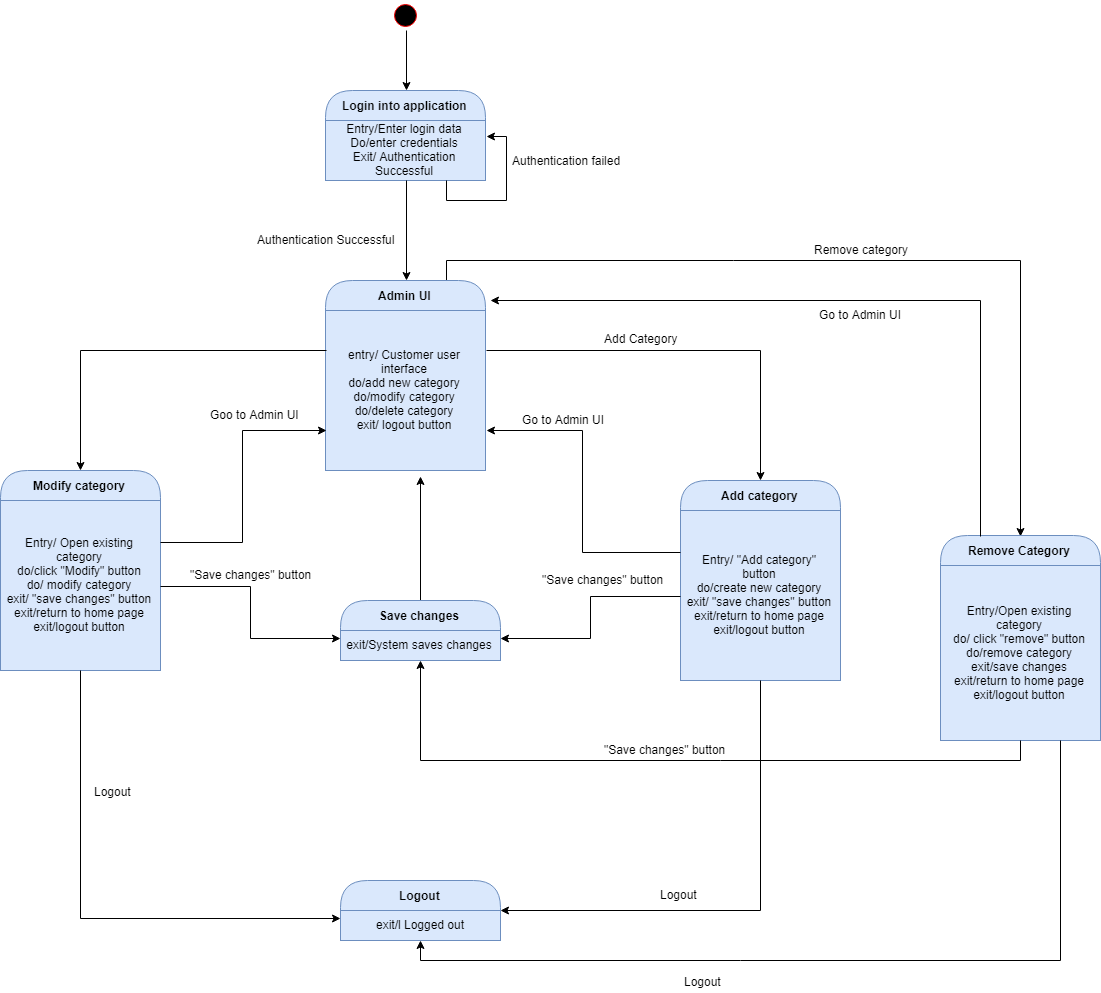

The diagram above was exported from draw.io. Its source (the exported page's mxGraphModel, read from the mxfile embedded in the PNG):
<mxGraphModel dx="1508" dy="772" grid="1" gridSize="10" guides="1" tooltips="1" connect="1" arrows="1" fold="1" page="1" pageScale="1" pageWidth="850" pageHeight="1100" math="0" shadow="0">
  <root>
    <mxCell id="0" />
    <mxCell id="1" parent="0" />
    <mxCell id="2" style="edgeStyle=orthogonalEdgeStyle;rounded=0;orthogonalLoop=1;jettySize=auto;html=1;exitX=0.5;exitY=1;exitDx=0;exitDy=0;entryX=0.5;entryY=0;entryDx=0;entryDy=0;" edge="1" source="3" target="4" parent="1">
      <mxGeometry relative="1" as="geometry" />
    </mxCell>
    <mxCell id="3" value="" style="ellipse;html=1;shape=startState;fillColor=#000000;strokeColor=#ff0000;" vertex="1" parent="1">
      <mxGeometry x="410" width="30" height="30" as="geometry" />
    </mxCell>
    <mxCell id="4" value="Login into application" style="swimlane;html=1;fontStyle=1;align=center;verticalAlign=middle;childLayout=stackLayout;horizontal=1;startSize=30;horizontalStack=0;resizeParent=0;resizeLast=1;container=0;collapsible=0;rounded=1;arcSize=30;strokeColor=#6c8ebf;fillColor=#dae8fc;swimlaneFillColor=#ffffc0;" vertex="1" parent="1">
      <mxGeometry x="345" y="90" width="160" height="90" as="geometry" />
    </mxCell>
    <mxCell id="5" value="Entry/Enter login data&lt;br&gt;Do/enter credentials&lt;br&gt;Exit/ Authentication Successful&lt;br&gt;" style="text;html=1;strokeColor=#6c8ebf;fillColor=#dae8fc;align=center;verticalAlign=middle;spacingLeft=4;spacingRight=4;whiteSpace=wrap;overflow=hidden;rotatable=0;" vertex="1" parent="4">
      <mxGeometry y="30" width="160" height="60" as="geometry" />
    </mxCell>
    <mxCell id="6" value="Entry/Enter login data&lt;br&gt;Exit/ Authentication Successful&lt;br&gt;" style="text;html=1;strokeColor=none;fillColor=none;align=center;verticalAlign=middle;spacingLeft=4;spacingRight=4;whiteSpace=wrap;overflow=hidden;rotatable=0;fontColor=#000000;" vertex="1" parent="4">
      <mxGeometry y="90" width="160" as="geometry" />
    </mxCell>
    <mxCell id="7" style="edgeStyle=orthogonalEdgeStyle;rounded=0;orthogonalLoop=1;jettySize=auto;html=1;exitX=0.75;exitY=1;exitDx=0;exitDy=0;entryX=1;entryY=0.25;entryDx=0;entryDy=0;" edge="1" parent="4" source="5" target="5">
      <mxGeometry relative="1" as="geometry" />
    </mxCell>
    <mxCell id="8" value="Authentication failed" style="text;html=1;resizable=0;points=[];autosize=1;align=left;verticalAlign=top;spacingTop=-4;" vertex="1" parent="1">
      <mxGeometry x="530" y="151" width="120" height="20" as="geometry" />
    </mxCell>
    <mxCell id="9" style="edgeStyle=orthogonalEdgeStyle;rounded=0;orthogonalLoop=1;jettySize=auto;html=1;exitX=0.75;exitY=0;exitDx=0;exitDy=0;entryX=0.5;entryY=0;entryDx=0;entryDy=0;" edge="1" source="10" target="40" parent="1">
      <mxGeometry relative="1" as="geometry" />
    </mxCell>
    <mxCell id="10" value="Admin UI" style="swimlane;html=1;fontStyle=1;align=center;verticalAlign=middle;childLayout=stackLayout;horizontal=1;startSize=30;horizontalStack=0;resizeParent=0;resizeLast=1;container=0;collapsible=0;rounded=1;arcSize=30;strokeColor=#6c8ebf;fillColor=#dae8fc;swimlaneFillColor=#ffffc0;" vertex="1" parent="1">
      <mxGeometry x="345" y="280" width="160" height="190" as="geometry" />
    </mxCell>
    <mxCell id="11" value="entry/ Customer user interface&lt;br&gt;do/add new category&lt;br&gt;do/modify category&lt;br&gt;do/delete category&lt;br&gt;exit/ logout button&lt;br&gt;" style="text;html=1;strokeColor=#6c8ebf;fillColor=#dae8fc;align=center;verticalAlign=middle;spacingLeft=4;spacingRight=4;whiteSpace=wrap;overflow=hidden;rotatable=0;" vertex="1" parent="10">
      <mxGeometry y="30" width="160" height="160" as="geometry" />
    </mxCell>
    <mxCell id="12" value="entry/ Customer user interface&lt;br&gt;do/add new category&lt;br&gt;do/modify category&lt;br&gt;do/delete category&lt;br&gt;exit/ logout button&lt;br&gt;" style="text;html=1;strokeColor=none;fillColor=none;align=center;verticalAlign=middle;spacingLeft=4;spacingRight=4;whiteSpace=wrap;overflow=hidden;rotatable=0;fontColor=#000000;" vertex="1" parent="10">
      <mxGeometry y="190" width="160" as="geometry" />
    </mxCell>
    <mxCell id="13" style="edgeStyle=orthogonalEdgeStyle;rounded=0;orthogonalLoop=1;jettySize=auto;html=1;exitX=0.5;exitY=1;exitDx=0;exitDy=0;entryX=0.5;entryY=0;entryDx=0;entryDy=0;" edge="1" source="5" target="10" parent="1">
      <mxGeometry relative="1" as="geometry" />
    </mxCell>
    <mxCell id="14" value="Authentication Successful" style="text;html=1;resizable=0;points=[];autosize=1;align=left;verticalAlign=top;spacingTop=-4;" vertex="1" parent="1">
      <mxGeometry x="275" y="230" width="150" height="20" as="geometry" />
    </mxCell>
    <mxCell id="15" value="Logout" style="swimlane;html=1;fontStyle=1;align=center;verticalAlign=middle;childLayout=stackLayout;horizontal=1;startSize=30;horizontalStack=0;resizeParent=0;resizeLast=1;container=0;collapsible=0;rounded=1;arcSize=30;strokeColor=#6c8ebf;fillColor=#dae8fc;swimlaneFillColor=#ffffc0;" vertex="1" parent="1">
      <mxGeometry x="360" y="880" width="160" height="60" as="geometry" />
    </mxCell>
    <mxCell id="16" value="exit/l Logged out" style="text;html=1;strokeColor=#6c8ebf;fillColor=#dae8fc;align=center;verticalAlign=middle;spacingLeft=4;spacingRight=4;whiteSpace=wrap;overflow=hidden;rotatable=0;" vertex="1" parent="15">
      <mxGeometry y="30" width="160" height="30" as="geometry" />
    </mxCell>
    <mxCell id="17" value="Subtitle" style="text;html=1;strokeColor=none;fillColor=none;align=center;verticalAlign=middle;spacingLeft=4;spacingRight=4;whiteSpace=wrap;overflow=hidden;rotatable=0;fontColor=#000000;" vertex="1" parent="15">
      <mxGeometry y="60" width="160" as="geometry" />
    </mxCell>
    <mxCell id="18" value="Subtitle" style="text;html=1;strokeColor=none;fillColor=none;align=center;verticalAlign=middle;spacingLeft=4;spacingRight=4;whiteSpace=wrap;overflow=hidden;rotatable=0;fontColor=#000000;" vertex="1" parent="15">
      <mxGeometry y="60" width="160" as="geometry" />
    </mxCell>
    <mxCell id="19" value="Subtitle" style="text;html=1;strokeColor=none;fillColor=none;align=center;verticalAlign=middle;spacingLeft=4;spacingRight=4;whiteSpace=wrap;overflow=hidden;rotatable=0;fontColor=#000000;" vertex="1" parent="15">
      <mxGeometry y="60" width="160" as="geometry" />
    </mxCell>
    <mxCell id="20" style="edgeStyle=orthogonalEdgeStyle;rounded=0;orthogonalLoop=1;jettySize=auto;html=1;exitX=1;exitY=0.25;exitDx=0;exitDy=0;entryX=0.5;entryY=0;entryDx=0;entryDy=0;" edge="1" source="11" target="21" parent="1">
      <mxGeometry relative="1" as="geometry">
        <mxPoint x="790" y="350.3333333333335" as="targetPoint" />
      </mxGeometry>
    </mxCell>
    <mxCell id="21" value="Add category" style="swimlane;html=1;fontStyle=1;align=center;verticalAlign=middle;childLayout=stackLayout;horizontal=1;startSize=30;horizontalStack=0;resizeParent=0;resizeLast=1;container=0;collapsible=0;rounded=1;arcSize=30;strokeColor=#6c8ebf;fillColor=#dae8fc;swimlaneFillColor=#ffffc0;" vertex="1" parent="1">
      <mxGeometry x="700" y="480" width="160" height="200" as="geometry" />
    </mxCell>
    <mxCell id="22" value="Entry/ &quot;Add category&quot; button&lt;br&gt;do/create new category&lt;br&gt;exit/ &quot;save changes&quot; button&lt;br&gt;exit/return to home page&lt;br&gt;exit/logout button&lt;br&gt;" style="text;html=1;strokeColor=#6c8ebf;fillColor=#dae8fc;align=center;verticalAlign=middle;spacingLeft=4;spacingRight=4;whiteSpace=wrap;overflow=hidden;rotatable=0;" vertex="1" parent="21">
      <mxGeometry y="30" width="160" height="170" as="geometry" />
    </mxCell>
    <mxCell id="23" style="edgeStyle=orthogonalEdgeStyle;rounded=0;orthogonalLoop=1;jettySize=auto;html=1;exitX=0;exitY=0.25;exitDx=0;exitDy=0;entryX=1;entryY=0.75;entryDx=0;entryDy=0;" edge="1" source="22" target="11" parent="1">
      <mxGeometry relative="1" as="geometry" />
    </mxCell>
    <mxCell id="24" value="Go to Admin UI" style="text;html=1;resizable=0;points=[];autosize=1;align=left;verticalAlign=top;spacingTop=-4;" vertex="1" parent="1">
      <mxGeometry x="540" y="410" width="100" height="20" as="geometry" />
    </mxCell>
    <mxCell id="25" value="Add Category" style="text;html=1;resizable=0;points=[];autosize=1;align=left;verticalAlign=top;spacingTop=-4;" vertex="1" parent="1">
      <mxGeometry x="622" y="329" width="90" height="20" as="geometry" />
    </mxCell>
    <mxCell id="26" value="Modify category" style="swimlane;html=1;fontStyle=1;align=center;verticalAlign=middle;childLayout=stackLayout;horizontal=1;startSize=30;horizontalStack=0;resizeParent=0;resizeLast=1;container=0;collapsible=0;rounded=1;arcSize=30;strokeColor=#6c8ebf;fillColor=#dae8fc;swimlaneFillColor=#ffffc0;" vertex="1" parent="1">
      <mxGeometry x="20" y="470" width="160" height="200" as="geometry" />
    </mxCell>
    <mxCell id="27" value="&lt;span&gt;Entry/ Open existing category&lt;/span&gt;&lt;br&gt;&lt;span&gt;do/click &quot;Modify&quot; button&lt;br&gt;&lt;/span&gt;do/ modify category&lt;br&gt;&lt;span&gt;exit/ &quot;save changes&quot; button&lt;/span&gt;&lt;br&gt;&lt;span&gt;exit/return to home page&lt;/span&gt;&lt;br&gt;&lt;span&gt;exit/logout button&lt;/span&gt;" style="text;html=1;strokeColor=#6c8ebf;fillColor=#dae8fc;align=center;verticalAlign=middle;spacingLeft=4;spacingRight=4;whiteSpace=wrap;overflow=hidden;rotatable=0;" vertex="1" parent="26">
      <mxGeometry y="30" width="160" height="170" as="geometry" />
    </mxCell>
    <mxCell id="28" style="edgeStyle=orthogonalEdgeStyle;rounded=0;orthogonalLoop=1;jettySize=auto;html=1;exitX=0;exitY=0.25;exitDx=0;exitDy=0;entryX=0.5;entryY=0;entryDx=0;entryDy=0;" edge="1" source="11" target="26" parent="1">
      <mxGeometry relative="1" as="geometry" />
    </mxCell>
    <mxCell id="29" style="edgeStyle=orthogonalEdgeStyle;rounded=0;orthogonalLoop=1;jettySize=auto;html=1;exitX=1;exitY=0.25;exitDx=0;exitDy=0;entryX=0;entryY=0.75;entryDx=0;entryDy=0;" edge="1" source="27" target="11" parent="1">
      <mxGeometry relative="1" as="geometry" />
    </mxCell>
    <mxCell id="30" style="edgeStyle=orthogonalEdgeStyle;rounded=0;orthogonalLoop=1;jettySize=auto;html=1;exitX=0.5;exitY=0;exitDx=0;exitDy=0;entryX=0.594;entryY=1.033;entryDx=0;entryDy=0;entryPerimeter=0;" edge="1" source="31" target="11" parent="1">
      <mxGeometry relative="1" as="geometry" />
    </mxCell>
    <mxCell id="31" value="Save changes" style="swimlane;html=1;fontStyle=1;align=center;verticalAlign=middle;childLayout=stackLayout;horizontal=1;startSize=30;horizontalStack=0;resizeParent=0;resizeLast=1;container=0;collapsible=0;rounded=1;arcSize=30;strokeColor=#6c8ebf;fillColor=#dae8fc;swimlaneFillColor=#ffffc0;" vertex="1" parent="1">
      <mxGeometry x="360" y="600" width="160" height="60" as="geometry" />
    </mxCell>
    <mxCell id="32" value="exit/System saves changes" style="text;html=1;strokeColor=#6c8ebf;fillColor=#dae8fc;align=center;verticalAlign=middle;spacingLeft=4;spacingRight=4;whiteSpace=wrap;overflow=hidden;rotatable=0;" vertex="1" parent="31">
      <mxGeometry y="30" width="160" height="30" as="geometry" />
    </mxCell>
    <mxCell id="33" style="edgeStyle=orthogonalEdgeStyle;rounded=0;orthogonalLoop=1;jettySize=auto;html=1;exitX=1;exitY=0.5;exitDx=0;exitDy=0;entryX=0;entryY=0.25;entryDx=0;entryDy=0;" edge="1" source="27" target="32" parent="1">
      <mxGeometry relative="1" as="geometry" />
    </mxCell>
    <mxCell id="34" style="edgeStyle=orthogonalEdgeStyle;rounded=0;orthogonalLoop=1;jettySize=auto;html=1;exitX=0;exitY=0.5;exitDx=0;exitDy=0;entryX=1;entryY=0.25;entryDx=0;entryDy=0;" edge="1" source="22" target="32" parent="1">
      <mxGeometry relative="1" as="geometry" />
    </mxCell>
    <mxCell id="35" value="Goo to Admin UI" style="text;html=1;resizable=0;points=[];autosize=1;align=left;verticalAlign=top;spacingTop=-4;" vertex="1" parent="1">
      <mxGeometry x="228" y="405" width="100" height="20" as="geometry" />
    </mxCell>
    <mxCell id="36" value="&quot;Save changes&quot; button" style="text;html=1;resizable=0;points=[];autosize=1;align=left;verticalAlign=top;spacingTop=-4;" vertex="1" parent="1">
      <mxGeometry x="208" y="565" width="140" height="20" as="geometry" />
    </mxCell>
    <mxCell id="37" value="&quot;Save changes&quot; button" style="text;html=1;resizable=0;points=[];autosize=1;align=left;verticalAlign=top;spacingTop=-4;" vertex="1" parent="1">
      <mxGeometry x="560" y="570" width="140" height="20" as="geometry" />
    </mxCell>
    <mxCell id="38" style="edgeStyle=orthogonalEdgeStyle;rounded=0;orthogonalLoop=1;jettySize=auto;html=1;exitX=0.5;exitY=1;exitDx=0;exitDy=0;entryX=1;entryY=0.5;entryDx=0;entryDy=0;" edge="1" source="22" target="15" parent="1">
      <mxGeometry relative="1" as="geometry" />
    </mxCell>
    <mxCell id="39" style="edgeStyle=orthogonalEdgeStyle;rounded=0;orthogonalLoop=1;jettySize=auto;html=1;exitX=0.5;exitY=1;exitDx=0;exitDy=0;entryX=0;entryY=0.25;entryDx=0;entryDy=0;" edge="1" source="27" target="16" parent="1">
      <mxGeometry relative="1" as="geometry" />
    </mxCell>
    <mxCell id="40" value="Remove Category" style="swimlane;html=1;fontStyle=1;align=center;verticalAlign=middle;childLayout=stackLayout;horizontal=1;startSize=30;horizontalStack=0;resizeParent=0;resizeLast=1;container=0;collapsible=0;rounded=1;arcSize=30;strokeColor=#6c8ebf;fillColor=#dae8fc;swimlaneFillColor=#ffffc0;" vertex="1" parent="1">
      <mxGeometry x="960" y="535" width="160" height="205" as="geometry" />
    </mxCell>
    <mxCell id="41" value="Entry/Open existing category&lt;br&gt;do/ click &quot;remove&quot; button&lt;br&gt;do/remove category&lt;br&gt;exit/save changes&lt;br&gt;exit/return to home page&lt;br&gt;exit/logout button&lt;br&gt;" style="text;html=1;strokeColor=#6c8ebf;fillColor=#dae8fc;align=center;verticalAlign=middle;spacingLeft=4;spacingRight=4;whiteSpace=wrap;overflow=hidden;rotatable=0;" vertex="1" parent="40">
      <mxGeometry y="30" width="160" height="175" as="geometry" />
    </mxCell>
    <mxCell id="42" value="Remove category" style="text;html=1;resizable=0;points=[];autosize=1;align=left;verticalAlign=top;spacingTop=-4;" vertex="1" parent="1">
      <mxGeometry x="832" y="240" width="110" height="20" as="geometry" />
    </mxCell>
    <mxCell id="43" value="" style="endArrow=none;html=1;exitX=0.25;exitY=0;exitDx=0;exitDy=0;" edge="1" source="40" parent="1">
      <mxGeometry width="50" height="50" relative="1" as="geometry">
        <mxPoint x="960" y="350" as="sourcePoint" />
        <mxPoint x="1000" y="300" as="targetPoint" />
      </mxGeometry>
    </mxCell>
    <mxCell id="44" value="" style="endArrow=classic;html=1;" edge="1" parent="1">
      <mxGeometry width="50" height="50" relative="1" as="geometry">
        <mxPoint x="1000" y="300" as="sourcePoint" />
        <mxPoint x="510" y="300" as="targetPoint" />
      </mxGeometry>
    </mxCell>
    <mxCell id="45" value="Go to Admin UI" style="text;html=1;resizable=0;points=[];autosize=1;align=left;verticalAlign=top;spacingTop=-4;" vertex="1" parent="1">
      <mxGeometry x="837" y="305" width="100" height="20" as="geometry" />
    </mxCell>
    <mxCell id="46" style="edgeStyle=orthogonalEdgeStyle;rounded=0;orthogonalLoop=1;jettySize=auto;html=1;exitX=0.5;exitY=1;exitDx=0;exitDy=0;entryX=0.5;entryY=1;entryDx=0;entryDy=0;" edge="1" source="41" target="32" parent="1">
      <mxGeometry relative="1" as="geometry" />
    </mxCell>
    <mxCell id="47" value="&quot;Save changes&quot; button" style="text;html=1;resizable=0;points=[];autosize=1;align=left;verticalAlign=top;spacingTop=-4;" vertex="1" parent="1">
      <mxGeometry x="622" y="740" width="140" height="20" as="geometry" />
    </mxCell>
    <mxCell id="48" style="edgeStyle=orthogonalEdgeStyle;rounded=0;orthogonalLoop=1;jettySize=auto;html=1;exitX=0.75;exitY=1;exitDx=0;exitDy=0;entryX=0.5;entryY=1;entryDx=0;entryDy=0;" edge="1" source="41" target="16" parent="1">
      <mxGeometry relative="1" as="geometry" />
    </mxCell>
    <mxCell id="49" value="Logout" style="text;html=1;resizable=0;points=[];autosize=1;align=left;verticalAlign=top;spacingTop=-4;" vertex="1" parent="1">
      <mxGeometry x="112" y="782" width="50" height="20" as="geometry" />
    </mxCell>
    <mxCell id="50" value="Logout" style="text;html=1;resizable=0;points=[];autosize=1;align=left;verticalAlign=top;spacingTop=-4;" vertex="1" parent="1">
      <mxGeometry x="678" y="885" width="50" height="20" as="geometry" />
    </mxCell>
    <mxCell id="51" value="Logout" style="text;html=1;resizable=0;points=[];autosize=1;align=left;verticalAlign=top;spacingTop=-4;" vertex="1" parent="1">
      <mxGeometry x="702" y="972" width="50" height="20" as="geometry" />
    </mxCell>
  </root>
</mxGraphModel>